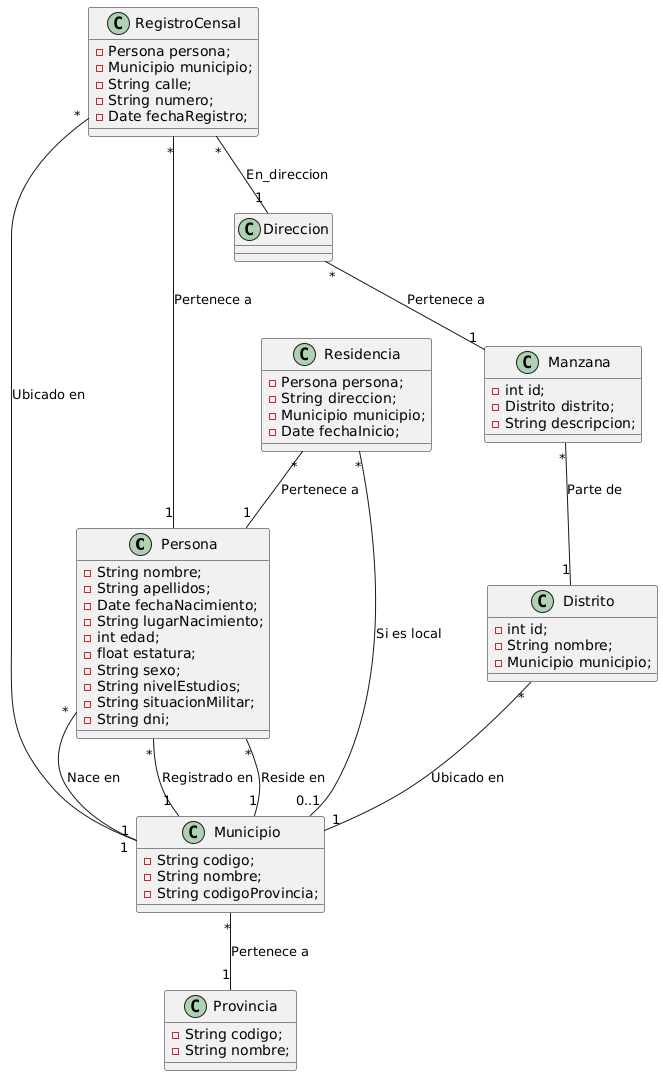

The diagram above was rendered by PlantUML. Its source (embedded in the PNG):
@startuml
class Persona {
    - String nombre;
    - String apellidos;
    - Date fechaNacimiento;
    - String lugarNacimiento;  
    - int edad;
    - float estatura;
    - String sexo;
    - String nivelEstudios;
    - String situacionMilitar;  
    - String dni;               
}

class Municipio {
    - String codigo;     
    - String nombre;
    - String codigoProvincia;
}

class RegistroCensal {
    - Persona persona;
    - Municipio municipio;
    - String calle;
    - String numero;
    - Date fechaRegistro;
}

class Residencia {
    - Persona persona;
    - String direccion;        
    - Municipio municipio;      
    - Date fechaInicio;
}

class Provincia {
    - String codigo;     
    - String nombre;
}

class Distrito {
    - int id;
    - String nombre;
    - Municipio municipio;
}

class Manzana {
    - int id;
    - Distrito distrito;
    - String descripcion;  
}

Persona "*" -- "1" Municipio : Nace en  
Persona "*" -- "1" Municipio : Registrado en  
Persona "*" -- "1" Municipio : Reside en  

RegistroCensal "*" -- "1" Persona : Pertenece a  
RegistroCensal "*" -- "1" Municipio : Ubicado en  
RegistroCensal "*" -- "1" Direccion : En_direccion  

Residencia "*" -- "1" Persona : Pertenece a  
Residencia "*" -- "0..1" Municipio : Si es local  


Direccion "*" -- "1" Manzana : Pertenece a  
Manzana "*" -- "1" Distrito : Parte de  
Distrito "*" -- "1" Municipio : Ubicado en  

Municipio "*" -- "1" Provincia : Pertenece a
@enduml